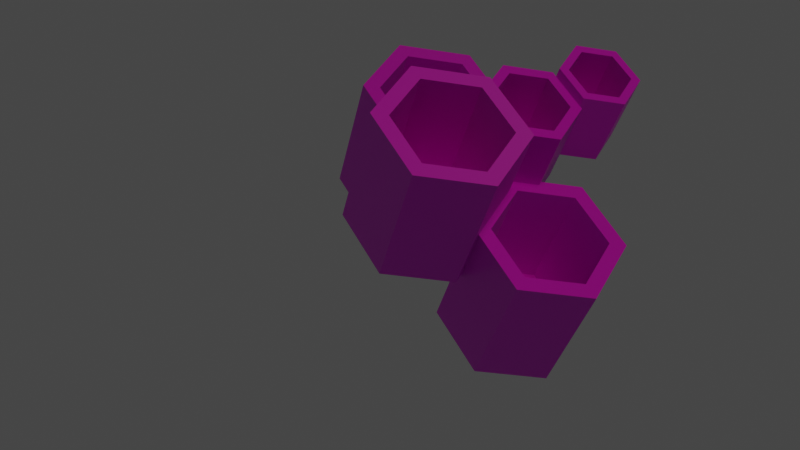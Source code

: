 # Source: space_reef.blend  (saved by Blender 2.80.75; exported with 4.5.12 LTS)
import bpy
from mathutils import Matrix  # noqa: F401  (used for matrix-valued properties, if any)

bpy.ops.wm.read_factory_settings(use_empty=True)
scene = bpy.context.scene
scene.name = 'Scene'

# ---- collections
col_collection = bpy.data.collections.new('Collection'); scene.collection.children.link(col_collection)

# ---- images (referenced by path relative to the original .blend; pixels are not part of the script)
import os
ASSET_DIR = os.environ.get("B2B_ASSET_DIR", "")  # directory of the original .blend (textures are referenced by path, not embedded)
HERE = os.path.dirname(os.path.abspath(__file__))  # packed textures are extracted next to this script under _unpacked/

def load_image(name, relpath, width, height, colorspace="sRGB"):
    """Load a texture the original file referenced (path relative to the .blend, or extracted next to this script)."""
    p = next((c for c in (os.path.join(HERE, relpath), os.path.join(ASSET_DIR, relpath)) if relpath and os.path.exists(c)), "")
    if p:
        img = bpy.data.images.load(p, check_existing=True)
        img.name = name
    else:  # same state as the original file: an image datablock whose file is absent (Cycles renders it pink)
        img = bpy.data.images.new(name, width, height)
        img.source = "FILE"
        img.filepath = "//" + (relpath or name)
    img.colorspace_settings.name = colorspace
    return img
img_alien_11_norm_jpg = load_image('alien_11_norm.jpg', 'alien_11_norm.jpg', 1024, 1024, 'sRGB')
img_alien_12_spec_jpg = load_image('alien_12_spec.jpg', 'alien_12_spec.jpg', 1024, 1024, 'sRGB')
img_461223140_jpg = load_image('461223140.jpg', '461223140.jpg', 1024, 1024, 'sRGB')

# ---- materials (node trees are filled in below, after node groups)
mat_material_001 = bpy.data.materials.new('Material.001')

# ---- material node trees
mat_material_001.use_nodes = True; mat_material_001.node_tree.nodes.clear()
_N = mat_material_001.node_tree.nodes; _L = mat_material_001.node_tree.links
n0 = _N.new('ShaderNodeOutputMaterial'); n0.name = 'Material Output'; n0.location = (300, 300)
n1 = _N.new('ShaderNodeTexImage'); n1.name = 'Image Texture.001'; n1.location = (-535, -48)
n1.image = img_alien_11_norm_jpg
n2 = _N.new('ShaderNodeNormalMap'); n2.name = 'Normal Map'; n2.location = (-197, -142)
n2.inputs[0].default_value = 0.4
n3 = _N.new('ShaderNodeTexImage'); n3.name = 'Image Texture.002'; n3.location = (-543, 224)
n3.image = img_alien_12_spec_jpg
n4 = _N.new('ShaderNodeBsdfPrincipled'); n4.name = 'Principled BSDF'; n4.location = (10, 300)
n4.distribution = 'GGX'
n4.subsurface_method = 'BURLEY'
n4.inputs[3].default_value = 1.45
n4.inputs[26].default_value = (0.2, 0.2, 0.2, 1.0)
n4.inputs[27].default_value = (0.0, 0.0, 0.0, 1.0)
n4.inputs[28].default_value = 1.0
n5 = _N.new('ShaderNodeTexImage'); n5.name = 'Image Texture'; n5.location = (-267, 466)
n5.image = img_461223140_jpg
_L.new(n4.outputs[0], n0.inputs[0])
_L.new(n5.outputs[0], n4.inputs[0])
_L.new(n2.outputs[0], n4.inputs[5])
_L.new(n1.outputs[0], n2.inputs[1])
_L.new(n3.outputs[0], n4.inputs[24])
n0.is_active_output = True

# ---- world
world_world = bpy.data.worlds.new('World'); scene.world = world_world
world_world.use_nodes = True; world_world.node_tree.nodes.clear()
_N = world_world.node_tree.nodes; _L = world_world.node_tree.links
n0 = _N.new('ShaderNodeOutputWorld'); n0.name = 'World Output'; n0.location = (300, 300)
n1 = _N.new('ShaderNodeBackground'); n1.name = 'Background'; n1.location = (10, 300)
n1.inputs[0].default_value = (0.05088, 0.05088, 0.05088, 1.0)
_L.new(n1.outputs[0], n0.inputs[0])
n0.is_active_output = True
world_world.color = (0.05088, 0.05088, 0.05088)
world_world.use_sun_shadow = False
world_world.sun_shadow_jitter_overblur = 0.0

# ---- cameras
cam_camera = bpy.data.cameras.new('Camera')
cam_camera.clip_end = 100.0
cam_camera.ortho_scale = 7.314

# ---- lights
light_light = bpy.data.lights.new('Light', 'SUN')
light_light.color = (0.9979, 1.0, 0.5787)
light_light.transmission_factor = 0.0
light_light.angle = 0.1993
light_light.energy = 0.5
light_light.shadow_soft_size = 0.1
light_light.shadow_cascade_max_distance = 1000.0

# ---- meshes
me_cylinder = bpy.data.meshes.new('Cylinder')
me_cylinder.from_pydata([(0.0, 1.0, -1.0), (0.0, 1.0, 1.0), (0.866, 0.5, -1.0), (0.866, 0.5, 1.0), (0.866, -0.5, -1.0), (0.866, -0.5, 1.0), (-8.742e-08, -1.0, -1.0), (-8.742e-08, -1.0, 1.0), (-0.866, -0.5, -1.0), (-0.866, -0.5, 1.0), (-0.866, 0.5, -1.0), (-0.866, 0.5, 1.0), (0.6696, 0.3866, 1.0), (-4.506e-09, 0.7732, 1.0), (0.6696, -0.3866, 1.0), (-7.21e-08, -0.7732, 1.0), (-0.6696, -0.3866, 1.0), (-0.6696, 0.3866, 1.0), (0.6696, 0.3866, -0.7743), (3.514e-08, 0.7732, -0.7743), (0.6696, -0.3866, -0.7743), (-3.246e-08, -0.7732, -0.7743), (-0.6696, -0.3866, -0.7743), (-0.6696, 0.3866, -0.7743), (0.8443, 3.306, -1.693), (0.8443, 3.306, 1.313), (2.146, 2.554, -1.693), (2.146, 2.554, 1.313), (2.146, 1.051, -1.693), (2.146, 1.051, 1.313), (0.8443, 0.2999, -1.693), (0.8443, 0.2999, 1.313), (-0.4573, 1.051, -1.693), (-0.4573, 1.051, 1.313), (-0.4573, 2.554, -1.693), (-0.4573, 2.554, 1.313), (1.851, 2.384, 1.313), (0.8443, 2.965, 1.313), (1.851, 1.222, 1.313), (0.8443, 0.6407, 1.313), (-0.1621, 1.222, 1.313), (-0.1621, 2.384, 1.313), (1.851, 2.384, -1.351), (0.8443, 2.965, -1.351), (1.851, 1.222, -1.351), (0.8443, 0.6407, -1.351), (-0.1621, 1.222, -1.351), (-0.1621, 2.384, -1.351), (1.884, 1.214, -3.415), (1.884, 1.214, -0.4096), (3.185, 0.4627, -3.415), (3.185, 0.4627, -0.4096), (3.185, -1.04, -3.415), (3.185, -1.04, -0.4096), (1.884, -1.792, -3.415), (1.884, -1.792, -0.4096), (0.5823, -1.04, -3.415), (0.5823, -1.04, -0.4096), (0.5823, 0.4627, -3.415), (0.5823, 0.4627, -0.4096), (2.89, 0.2923, -0.4096), (1.884, 0.8733, -0.4096), (2.89, -0.8697, -0.4096), (1.884, -1.451, -0.4096), (0.8774, -0.8697, -0.4096), (0.8774, 0.2923, -0.4096), (2.928, 0.3401, -3.327), (1.922, 0.9211, -3.327), (2.928, -0.822, -3.327), (1.922, -1.403, -3.327), (0.9153, -0.822, -3.327), (0.9153, 0.3401, -3.327), (0.2837, -0.7491, -1.477), (0.2837, -0.7491, -0.4007), (0.7499, -1.018, -1.477), (0.7499, -1.018, -0.4007), (0.7499, -1.557, -1.477), (0.7499, -1.557, -0.4007), (0.2837, -1.826, -1.477), (0.2837, -1.826, -0.4007), (-0.1826, -1.557, -1.477), (-0.1826, -1.557, -0.4007), (-0.1826, -1.018, -1.477), (-0.1826, -1.018, -0.4007), (0.6442, -1.079, -0.4007), (0.2837, -0.8712, -0.4007), (0.6442, -1.496, -0.4007), (0.2837, -1.704, -0.4007), (-0.07684, -1.496, -0.4007), (-0.07684, -1.079, -0.4007), (0.6442, -1.079, -1.574), (0.2837, -0.8712, -1.574), (0.6442, -1.496, -1.574), (0.2837, -1.704, -1.574), (-0.07684, -1.496, -1.574), (-0.07684, -1.079, -1.574), (-0.804, -0.532, -0.4236), (-0.804, -0.532, 1.218), (-0.09296, -0.9425, -0.4236), (-0.09296, -0.9425, 1.218), (-0.09296, -1.763, -0.4236), (-0.09296, -1.763, 1.218), (-0.804, -2.174, -0.4236), (-0.804, -2.174, 1.218), (-1.515, -1.763, -0.4236), (-1.515, -1.763, 1.218), (-1.515, -0.9425, -0.4236), (-1.515, -0.9425, 1.218), (-0.2542, -1.036, 1.218), (-0.804, -0.7181, 1.218), (-0.2542, -1.67, 1.218), (-0.804, -1.988, 1.218), (-1.354, -1.67, 1.218), (-1.354, -1.036, 1.218), (-0.2542, -1.036, -0.2383), (-0.804, -0.7181, -0.2383), (-0.2542, -1.67, -0.2383), (-0.804, -1.988, -0.2383), (-1.354, -1.67, -0.2383), (-1.354, -1.036, -0.2383), (-1.589, 2.988, -3.362), (-1.589, 2.988, -0.3558), (-0.2873, 2.237, -3.362), (-0.2873, 2.237, -0.3558), (-0.2873, 0.7339, -3.362), (-0.2873, 0.7339, -0.3558), (-1.589, -0.01749, -3.362), (-1.589, -0.01749, -0.3558), (-2.89, 0.7339, -3.362), (-2.89, 0.7339, -0.3558), (-2.89, 2.237, -3.362), (-2.89, 2.237, -0.3558), (-0.5824, 2.066, -0.3558), (-1.589, 2.647, -0.3558), (-0.5824, 0.9044, -0.3558), (-1.589, 0.3233, -0.3558), (-2.595, 0.9044, -0.3558), (-2.595, 2.066, -0.3558), (-0.5824, 2.066, -3.056), (-1.589, 2.647, -3.056), (-0.5824, 0.9044, -3.056), (-1.589, 0.3233, -3.056), (-2.595, 0.9044, -3.056), (-2.595, 2.066, -3.056)], [], [(0, 1, 3, 2), (2, 3, 5, 4), (4, 5, 7, 6), (6, 7, 9, 8), (3, 1, 13, 12), (8, 9, 11, 10), (10, 11, 1, 0), (0, 2, 4, 6, 8, 10), (13, 17, 23, 19), (7, 5, 14, 15), (1, 11, 17, 13), (9, 7, 15, 16), (5, 3, 12, 14), (11, 9, 16, 17), (18, 19, 23, 22, 21, 20), (16, 15, 21, 22), (14, 12, 18, 20), (17, 16, 22, 23), (15, 14, 20, 21), (12, 13, 19, 18), (24, 25, 27, 26), (26, 27, 29, 28), (28, 29, 31, 30), (30, 31, 33, 32), (27, 25, 37, 36), (32, 33, 35, 34), (34, 35, 25, 24), (24, 26, 28, 30, 32, 34), (37, 41, 47, 43), (31, 29, 38, 39), (25, 35, 41, 37), (33, 31, 39, 40), (29, 27, 36, 38), (35, 33, 40, 41), (42, 43, 47, 46, 45, 44), (40, 39, 45, 46), (38, 36, 42, 44), (41, 40, 46, 47), (39, 38, 44, 45), (36, 37, 43, 42), (48, 49, 51, 50), (50, 51, 53, 52), (52, 53, 55, 54), (54, 55, 57, 56), (51, 49, 61, 60), (56, 57, 59, 58), (58, 59, 49, 48), (48, 50, 52, 54, 56, 58), (61, 65, 71, 67), (55, 53, 62, 63), (49, 59, 65, 61), (57, 55, 63, 64), (53, 51, 60, 62), (59, 57, 64, 65), (66, 67, 71, 70, 69, 68), (64, 63, 69, 70), (62, 60, 66, 68), (65, 64, 70, 71), (63, 62, 68, 69), (60, 61, 67, 66), (72, 73, 75, 74), (74, 75, 77, 76), (76, 77, 79, 78), (78, 79, 81, 80), (75, 73, 85, 84), (80, 81, 83, 82), (82, 83, 73, 72), (72, 74, 76, 78, 80, 82), (85, 89, 95, 91), (79, 77, 86, 87), (73, 83, 89, 85), (81, 79, 87, 88), (77, 75, 84, 86), (83, 81, 88, 89), (90, 91, 95, 94, 93, 92), (88, 87, 93, 94), (86, 84, 90, 92), (89, 88, 94, 95), (87, 86, 92, 93), (84, 85, 91, 90), (96, 97, 99, 98), (98, 99, 101, 100), (100, 101, 103, 102), (102, 103, 105, 104), (99, 97, 109, 108), (104, 105, 107, 106), (106, 107, 97, 96), (96, 98, 100, 102, 104, 106), (109, 113, 119, 115), (103, 101, 110, 111), (97, 107, 113, 109), (105, 103, 111, 112), (101, 99, 108, 110), (107, 105, 112, 113), (114, 115, 119, 118, 117, 116), (112, 111, 117, 118), (110, 108, 114, 116), (113, 112, 118, 119), (111, 110, 116, 117), (108, 109, 115, 114), (120, 121, 123, 122), (122, 123, 125, 124), (124, 125, 127, 126), (126, 127, 129, 128), (123, 121, 133, 132), (128, 129, 131, 130), (130, 131, 121, 120), (120, 122, 124, 126, 128, 130), (133, 137, 143, 139), (127, 125, 134, 135), (121, 131, 137, 133), (129, 127, 135, 136), (125, 123, 132, 134), (131, 129, 136, 137), (138, 139, 143, 142, 141, 140), (136, 135, 141, 142), (134, 132, 138, 140), (137, 136, 142, 143), (135, 134, 140, 141), (132, 133, 139, 138)])
_uv = me_cylinder.uv_layers.new(name='UVMap')
_uv.uv.foreach_set('vector', [0.8116, 0.2895, 0.696, 0.2895, 0.696, 0.2317, 0.8116, 0.2317, 0.8116, 0.2317, 0.696, 0.2317, 0.696, 0.1739, 0.8116, 0.1739, 0.8116, 0.1739, 0.696, 0.1739, 0.696, 0.1161, 0.8116, 0.1161, 0.8116, 0.1161, 0.696, 0.1161, 0.696, 0.05826, 0.8116, 0.05826, 0.9364, 0.7124, 0.9364, 0.7702, 0.9251, 0.7636, 0.9251, 0.7189, 0.8116, 0.05826, 0.696, 0.05826, 0.696, 0.0004569, 0.8116, 0.0004569, 0.8116, 0.3473, 0.696, 0.3473, 0.696, 0.2895, 0.8116, 0.2895, 0.8363, 0.5959, 0.8864, 0.567, 0.9364, 0.5959, 0.9364, 0.6537, 0.8864, 0.6826, 0.8363, 0.6537, 0.0004569, 0.5673, 0.0004569, 0.5226, 0.103, 0.5226, 0.103, 0.5673, 0.8363, 0.7124, 0.8864, 0.6835, 0.8864, 0.6966, 0.8476, 0.7189, 0.9364, 0.7702, 0.8864, 0.7991, 0.8864, 0.786, 0.9251, 0.7636, 0.8363, 0.7702, 0.8363, 0.7124, 0.8476, 0.7189, 0.8476, 0.7636, 0.8864, 0.6835, 0.9364, 0.7124, 0.9251, 0.7189, 0.8864, 0.6966, 0.8864, 0.7991, 0.8363, 0.7702, 0.8476, 0.7636, 0.8864, 0.786, 0.4843, 0.612, 0.4456, 0.5896, 0.4456, 0.5449, 0.4843, 0.5226, 0.523, 0.5449, 0.523, 0.5896, 0.0004569, 0.746, 0.0004569, 0.7013, 0.103, 0.7013, 0.103, 0.746, 0.0004569, 0.6567, 0.0004569, 0.612, 0.103, 0.612, 0.103, 0.6567, 0.0004569, 0.7907, 0.0004569, 0.746, 0.103, 0.746, 0.103, 0.7907, 0.0004569, 0.7013, 0.0004569, 0.6567, 0.103, 0.6567, 0.103, 0.7013, 0.0004569, 0.612, 0.0004569, 0.5673, 0.103, 0.5673, 0.103, 0.612, 0.1742, 0.08732, 0.000457, 0.08732, 0.000457, 0.0004569, 0.1742, 0.000457, 0.1742, 0.5217, 0.000457, 0.5217, 0.0004569, 0.4348, 0.1742, 0.4348, 0.1742, 0.4348, 0.0004569, 0.4348, 0.0004569, 0.3479, 0.1742, 0.3479, 0.1742, 0.3479, 0.0004569, 0.3479, 0.0004569, 0.2611, 0.1742, 0.2611, 0.425, 0.8082, 0.5002, 0.8516, 0.4831, 0.8615, 0.425, 0.8279, 0.1742, 0.2611, 0.0004569, 0.2611, 0.000457, 0.1742, 0.1742, 0.1742, 0.1742, 0.1742, 0.000457, 0.1742, 0.000457, 0.08732, 0.1742, 0.08732, 0.9629, 0.3054, 0.8877, 0.3488, 0.8125, 0.3054, 0.8125, 0.2185, 0.8877, 0.1751, 0.9629, 0.2185, 0.6814, 0.4721, 0.6814, 0.4049, 0.8354, 0.4049, 0.8354, 0.4721, 0.3498, 0.9385, 0.3498, 0.8516, 0.3668, 0.8615, 0.3668, 0.9287, 0.5002, 0.8516, 0.5002, 0.9385, 0.4831, 0.9287, 0.4831, 0.8615, 0.425, 0.9819, 0.3498, 0.9385, 0.3668, 0.9287, 0.425, 0.9622, 0.3498, 0.8516, 0.425, 0.8082, 0.425, 0.8279, 0.3668, 0.8615, 0.5002, 0.9385, 0.425, 0.9819, 0.425, 0.9622, 0.4831, 0.9287, 0.6998, 0.9431, 0.6417, 0.9096, 0.6417, 0.8424, 0.6998, 0.8088, 0.758, 0.8424, 0.758, 0.9096, 0.6814, 0.7407, 0.6814, 0.6736, 0.8354, 0.6736, 0.8354, 0.7407, 0.6814, 0.6064, 0.6814, 0.5392, 0.8354, 0.5392, 0.8354, 0.6064, 0.6814, 0.8079, 0.6814, 0.7407, 0.8354, 0.7407, 0.8354, 0.8079, 0.6814, 0.6736, 0.6814, 0.6064, 0.8354, 0.6064, 0.8354, 0.6736, 0.6814, 0.5392, 0.6814, 0.4721, 0.8354, 0.4721, 0.8354, 0.5392, 0.3488, 0.08732, 0.1751, 0.08732, 0.1751, 0.0004569, 0.3488, 0.000457, 0.3488, 0.5217, 0.1751, 0.5217, 0.1751, 0.4348, 0.3488, 0.4348, 0.3488, 0.4348, 0.1751, 0.4348, 0.1751, 0.3479, 0.3488, 0.3479, 0.3488, 0.3479, 0.1751, 0.3479, 0.1751, 0.2611, 0.3488, 0.2611, 0.07569, 0.9654, 0.0004569, 0.9219, 0.01752, 0.9121, 0.07569, 0.9457, 0.3488, 0.2611, 0.1751, 0.2611, 0.1751, 0.1742, 0.3488, 0.1742, 0.3488, 0.1742, 0.1751, 0.1742, 0.1751, 0.08732, 0.3488, 0.08732, 0.9629, 0.1308, 0.8877, 0.1742, 0.8125, 0.1308, 0.8125, 0.04389, 0.8877, 0.0004569, 0.9629, 0.04389, 0.6935, 0.3363, 0.695, 0.4034, 0.5264, 0.404, 0.5248, 0.3368, 0.1509, 0.8351, 0.1509, 0.9219, 0.1339, 0.9121, 0.1339, 0.8449, 0.0004569, 0.9219, 0.000457, 0.8351, 0.01752, 0.8449, 0.01752, 0.9121, 0.07569, 0.7916, 0.1509, 0.8351, 0.1339, 0.8449, 0.07569, 0.8113, 0.1509, 0.9219, 0.07569, 0.9654, 0.07569, 0.9457, 0.1339, 0.9121, 0.000457, 0.8351, 0.07569, 0.7916, 0.07569, 0.8113, 0.01752, 0.8449, 0.6407, 0.9096, 0.5826, 0.9431, 0.5244, 0.9096, 0.5244, 0.8424, 0.5826, 0.8088, 0.6407, 0.8424, 0.695, 0.06761, 0.695, 0.1348, 0.5264, 0.1353, 0.5263, 0.06817, 0.694, 0.2019, 0.6931, 0.2691, 0.5244, 0.2697, 0.5253, 0.2025, 0.6937, 0.0004569, 0.695, 0.06761, 0.5263, 0.06817, 0.525, 0.001018, 0.695, 0.1348, 0.694, 0.2019, 0.5253, 0.2025, 0.5264, 0.1353, 0.6931, 0.2691, 0.6935, 0.3363, 0.5248, 0.3368, 0.5244, 0.2697, 0.2555, 0.8719, 0.2555, 0.9341, 0.2244, 0.9341, 0.2244, 0.8719, 0.2244, 0.8719, 0.2244, 0.9341, 0.1932, 0.9341, 0.1932, 0.8719, 0.1932, 0.8719, 0.1932, 0.9341, 0.1621, 0.9341, 0.1621, 0.8719, 0.3488, 0.8719, 0.3488, 0.9341, 0.3177, 0.9341, 0.3177, 0.8719, 0.4725, 0.6872, 0.4995, 0.7027, 0.4934, 0.7063, 0.4725, 0.6942, 0.3177, 0.8719, 0.3177, 0.9341, 0.2866, 0.9341, 0.2866, 0.8719, 0.2866, 0.8719, 0.2866, 0.9341, 0.2555, 0.9341, 0.2555, 0.8719, 0.9347, 0.4516, 0.9347, 0.4205, 0.9617, 0.4049, 0.9886, 0.4205, 0.9886, 0.4516, 0.9617, 0.4671, 0.8909, 0.4125, 0.9338, 0.4049, 0.9338, 0.5091, 0.9198, 0.4848, 0.4456, 0.7339, 0.4456, 0.7027, 0.4517, 0.7063, 0.4517, 0.7303, 0.4995, 0.7027, 0.4995, 0.7339, 0.4934, 0.7303, 0.4934, 0.7063, 0.4725, 0.7494, 0.4456, 0.7339, 0.4517, 0.7303, 0.4725, 0.7424, 0.4456, 0.7027, 0.4725, 0.6872, 0.4725, 0.6942, 0.4517, 0.7063, 0.4995, 0.7339, 0.4725, 0.7494, 0.4725, 0.7424, 0.4934, 0.7303, 0.905, 0.4834, 0.9198, 0.4848, 0.9338, 0.5091, 0.9062, 0.5127, 0.8959, 0.5026, 0.8984, 0.4922, 0.8541, 0.5449, 0.8371, 0.5124, 0.8959, 0.5026, 0.9062, 0.5127, 0.8363, 0.4734, 0.8553, 0.4366, 0.905, 0.4834, 0.8984, 0.4922, 0.8743, 0.566, 0.8541, 0.5449, 0.9062, 0.5127, 0.9338, 0.5091, 0.8371, 0.5124, 0.8363, 0.4734, 0.8984, 0.4922, 0.8959, 0.5026, 0.8553, 0.4366, 0.8909, 0.4125, 0.9198, 0.4848, 0.905, 0.4834, 0.3498, 0.57, 0.4447, 0.57, 0.4447, 0.6175, 0.3498, 0.6175, 0.3498, 0.6175, 0.4447, 0.6175, 0.4447, 0.6649, 0.3498, 0.6649, 0.3498, 0.6649, 0.4447, 0.6649, 0.4447, 0.7124, 0.3498, 0.7124, 0.3498, 0.7124, 0.4447, 0.7124, 0.4447, 0.7598, 0.3498, 0.7598, 0.9583, 0.9284, 0.9583, 0.9758, 0.949, 0.9704, 0.949, 0.9337, 0.3498, 0.7598, 0.4447, 0.7598, 0.4447, 0.8073, 0.3498, 0.8073, 0.3498, 0.5226, 0.4447, 0.5226, 0.4447, 0.57, 0.3498, 0.57, 0.8762, 0.88, 0.8762, 0.8325, 0.9173, 0.8088, 0.9583, 0.8325, 0.9583, 0.88, 0.9173, 0.9037, 0.1133, 0.5593, 0.1133, 0.5226, 0.1975, 0.5226, 0.1975, 0.5593, 0.8762, 0.9284, 0.9173, 0.9046, 0.9173, 0.9154, 0.8855, 0.9337, 0.9583, 0.9758, 0.9173, 0.9995, 0.9173, 0.9888, 0.949, 0.9704, 0.8762, 0.9758, 0.8762, 0.9284, 0.8855, 0.9337, 0.8855, 0.9704, 0.9173, 0.9046, 0.9583, 0.9284, 0.949, 0.9337, 0.9173, 0.9154, 0.9173, 0.9995, 0.8762, 0.9758, 0.8855, 0.9704, 0.9173, 0.9888, 0.5091, 0.6312, 0.5091, 0.6679, 0.4774, 0.6863, 0.4456, 0.6679, 0.4456, 0.6312, 0.4774, 0.6129, 0.1133, 0.706, 0.1133, 0.6693, 0.1975, 0.6693, 0.1975, 0.706, 0.1133, 0.6327, 0.1133, 0.596, 0.1975, 0.596, 0.1975, 0.6327, 0.1133, 0.7427, 0.1133, 0.706, 0.1975, 0.706, 0.1975, 0.7427, 0.1133, 0.6693, 0.1133, 0.6327, 0.1975, 0.6327, 0.1975, 0.6693, 0.1133, 0.596, 0.1133, 0.5593, 0.1975, 0.5593, 0.1975, 0.596, 0.5235, 0.08732, 0.3498, 0.08732, 0.3498, 0.0004569, 0.5235, 0.0004569, 0.5235, 0.5217, 0.3498, 0.5217, 0.3498, 0.4348, 0.5235, 0.4348, 0.5235, 0.4348, 0.3498, 0.4348, 0.3498, 0.3479, 0.5235, 0.3479, 0.5235, 0.3479, 0.3498, 0.3479, 0.3498, 0.2611, 0.5235, 0.2611, 0.1984, 0.6529, 0.1984, 0.566, 0.2154, 0.5759, 0.2154, 0.643, 0.5235, 0.2611, 0.3498, 0.2611, 0.3498, 0.1742, 0.5235, 0.1742, 0.5235, 0.1742, 0.3498, 0.1742, 0.3498, 0.08732, 0.5235, 0.08732, 0.3488, 0.8275, 0.2736, 0.871, 0.1984, 0.8275, 0.1984, 0.7407, 0.2736, 0.6972, 0.3488, 0.7407, 0.6805, 0.7407, 0.6805, 0.8079, 0.5244, 0.8079, 0.5244, 0.7407, 0.3488, 0.6529, 0.2736, 0.6963, 0.2736, 0.6766, 0.3318, 0.643, 0.1984, 0.566, 0.2736, 0.5226, 0.2736, 0.5423, 0.2154, 0.5759, 0.3488, 0.566, 0.3488, 0.6529, 0.3318, 0.643, 0.3318, 0.5759, 0.2736, 0.6963, 0.1984, 0.6529, 0.2154, 0.643, 0.2736, 0.6766, 0.2736, 0.5226, 0.3488, 0.566, 0.3318, 0.5759, 0.2736, 0.5423, 0.8171, 0.9431, 0.7589, 0.9096, 0.7589, 0.8424, 0.8171, 0.8088, 0.8752, 0.8424, 0.8752, 0.9096, 0.6805, 0.4721, 0.6805, 0.5392, 0.5244, 0.5392, 0.5244, 0.4721, 0.6805, 0.6064, 0.6805, 0.6736, 0.5244, 0.6736, 0.5244, 0.6064, 0.6805, 0.4049, 0.6805, 0.4721, 0.5244, 0.4721, 0.5244, 0.4049, 0.6805, 0.5392, 0.6805, 0.6064, 0.5244, 0.6064, 0.5244, 0.5392, 0.6805, 0.6736, 0.6805, 0.7407, 0.5244, 0.7407, 0.5244, 0.6736])
me_cylinder.materials.append(mat_material_001)
me_cylinder.use_remesh_preserve_volume = False
me_cylinder.use_remesh_preserve_attributes = False
me_cylinder.use_mirror_vertex_groups = False
me_cylinder.update()

# ---- objects
ob_light = bpy.data.objects.new('Light', light_light)
ob_camera = bpy.data.objects.new('Camera', cam_camera)
ob_cylinder = bpy.data.objects.new('Cylinder', me_cylinder)

# ---- transforms, parenting, visibility, modifiers, constraints
ob_light.location = (4.076, 3.031, 5.904)
ob_light.rotation_euler = (0.00242, 0.02694, 2.396)
ob_light.lock_rotations_4d = False
ob_light.empty_display_type = 'ARROWS'
ob_light.color = (0.0, 0.0, 0.0, 0.0)
ob_light.lineart.crease_threshold = 0.0
ob_camera.location = (-2.425, 15.27, 15.52)
ob_camera.rotation_euler = (-5.638, -0.202, 3.663)
ob_camera.lock_rotations_4d = False
ob_camera.empty_display_type = 'ARROWS'
ob_camera.color = (0.0, 0.0, 0.0, 0.0)
ob_camera.display_type = 'WIRE'
ob_camera.lineart.crease_threshold = 0.0
ob_cylinder.location = (0.0, 0.0, 0.0)
ob_cylinder.lineart.crease_threshold = 0.0

# ---- collection membership
col_collection.objects.link(ob_light)
col_collection.objects.link(ob_camera)
col_collection.objects.link(ob_cylinder)

# ---- scene / render settings (as saved in the file)
scene.camera = ob_camera
scene.frame_start = 1; scene.frame_end = 250; scene.frame_set(1)
scene.render.engine = 'CYCLES'
scene.render.film_transparent = True
scene.cycles.use_denoising = False
scene.cycles.samples = 128
scene.cycles.sampling_pattern = 'TABULATED_SOBOL'
scene.cycles.use_adaptive_sampling = False
scene.cycles.use_light_tree = False
scene.view_settings.view_transform = 'Filmic'
bpy.context.view_layer.update()

